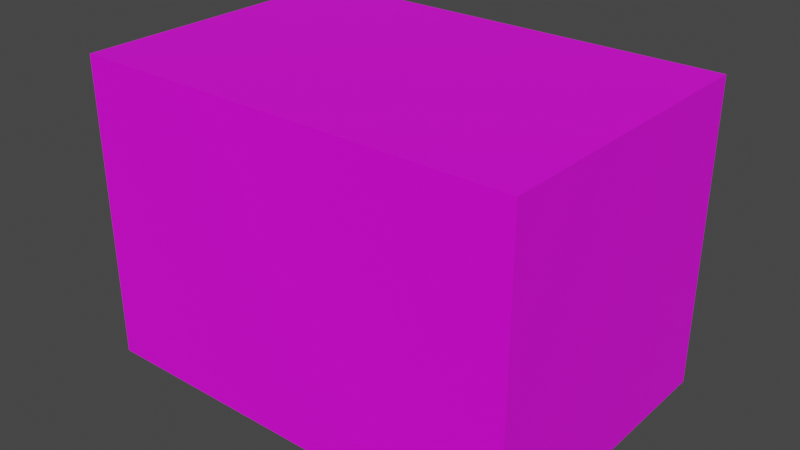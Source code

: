 # Source: 201_00B.blend  (saved by Blender 2.93.21; exported with 4.5.12 LTS)
import bpy
from mathutils import Matrix  # noqa: F401  (used for matrix-valued properties, if any)

bpy.ops.wm.read_factory_settings(use_empty=True)
scene = bpy.context.scene
scene.name = 'Scene'

# ---- collections
col_collection = bpy.data.collections.new('Collection'); scene.collection.children.link(col_collection)

# ---- images (referenced by path relative to the original .blend; pixels are not part of the script)
import os
ASSET_DIR = os.environ.get("B2B_ASSET_DIR", "")  # directory of the original .blend (textures are referenced by path, not embedded)
HERE = os.path.dirname(os.path.abspath(__file__))  # packed textures are extracted next to this script under _unpacked/

def load_image(name, relpath, width, height, colorspace="sRGB"):
    """Load a texture the original file referenced (path relative to the .blend, or extracted next to this script)."""
    p = next((c for c in (os.path.join(HERE, relpath), os.path.join(ASSET_DIR, relpath)) if relpath and os.path.exists(c)), "")
    if p:
        img = bpy.data.images.load(p, check_existing=True)
        img.name = name
    else:  # same state as the original file: an image datablock whose file is absent (Cycles renders it pink)
        img = bpy.data.images.new(name, width, height)
        img.source = "FILE"
        img.filepath = "//" + (relpath or name)
    img.colorspace_settings.name = colorspace
    return img
img_201_00b_jpg = load_image('201_00B.jpg', 'imgs/201_00B.jpg', 1024, 1024, 'sRGB')

# ---- materials (node trees are filled in below, after node groups)
mat_material = bpy.data.materials.new('material')
mat_material.use_transparent_shadow = False

# ---- material node trees
mat_material.use_nodes = True; mat_material.node_tree.nodes.clear()
_N = mat_material.node_tree.nodes; _L = mat_material.node_tree.links
n0 = _N.new('ShaderNodeBsdfPrincipled'); n0.name = 'Principled BSDF'; n0.location = (10, 300)
n0.distribution = 'GGX'
n0.subsurface_method = 'BURLEY'
n0.inputs[3].default_value = 1.45
n0.inputs[27].default_value = (0.0, 0.0, 0.0, 1.0)
n0.inputs[28].default_value = 1.0
n1 = _N.new('ShaderNodeOutputMaterial'); n1.name = 'Material Output'; n1.location = (300, 300)
n2 = _N.new('ShaderNodeTexImage'); n2.name = 'Image Texture'; n2.location = (-300, 200)
n2.image = img_201_00b_jpg
_L.new(n0.outputs[0], n1.inputs[0])
_L.new(n2.outputs[0], n0.inputs[0])
n1.is_active_output = True

# ---- world
world_world = bpy.data.worlds.new('World'); scene.world = world_world
world_world.use_nodes = True; world_world.node_tree.nodes.clear()
_N = world_world.node_tree.nodes; _L = world_world.node_tree.links
n0 = _N.new('ShaderNodeOutputWorld'); n0.name = 'World Output'; n0.location = (300, 300)
n1 = _N.new('ShaderNodeBackground'); n1.name = 'Background'; n1.location = (10, 300)
n1.inputs[0].default_value = (0.05088, 0.05088, 0.05088, 1.0)
_L.new(n1.outputs[0], n0.inputs[0])
n0.is_active_output = True
world_world.color = (0.05088, 0.05088, 0.05088)
world_world.use_sun_shadow = False
world_world.sun_shadow_jitter_overblur = 0.0

# ---- meshes
me_cube_001 = bpy.data.meshes.new('Cube.001')
me_cube_001.from_pydata([(-159.2, -107.8, -109.0), (-159.2, -107.8, 109.0), (-159.2, 107.8, -109.0), (-159.2, 107.8, 109.0), (159.2, -107.8, -109.0), (159.2, -107.8, 109.0), (159.2, 107.8, -109.0), (159.2, 107.8, 109.0)], [], [(0, 1, 3, 2), (2, 3, 7, 6), (6, 7, 5, 4), (4, 5, 1, 0), (2, 6, 4, 0), (7, 3, 1, 5)])
_uv = me_cube_001.uv_layers.new(name='UVMap')
_uv.uv.foreach_set('vector', [0.0, 0.5, 0.0, 0.0, 0.5, 0.0, 0.5, 0.5, 0.5, 0.0, 0.5, 1.0, 1.0, 1.0, 1.0, 0.0, 0.0, 0.5, 0.0, 1.0, 0.5, 1.0, 0.5, 0.5, 0.5, 0.0, 0.5, 1.0, 1.0, 1.0, 1.0, 0.0, 0.125, 0.5, 0.375, 0.5, 0.375, 0.75, 0.125, 0.75, 0.625, 0.5, 0.875, 0.5, 0.875, 0.75, 0.625, 0.75])
me_cube_001.materials.append(mat_material)
me_cube_001.use_remesh_fix_poles = True
me_cube_001.use_remesh_preserve_attributes = False
me_cube_001.update()

# ---- objects
ob_cube = bpy.data.objects.new('Cube', me_cube_001)

# ---- transforms, parenting, visibility, modifiers, constraints
ob_cube.location = (0.0, 0.0, 0.0)

# ---- collection membership
col_collection.objects.link(ob_cube)

# ---- scene / render settings (as saved in the file)
scene.frame_start = 1; scene.frame_end = 250; scene.frame_set(1)
scene.render.engine = 'BLENDER_EEVEE_NEXT'
scene.cycles.use_denoising = False
scene.cycles.samples = 128
scene.cycles.sampling_pattern = 'TABULATED_SOBOL'
scene.cycles.use_adaptive_sampling = False
scene.cycles.use_light_tree = False
scene.view_settings.view_transform = 'Filmic'
bpy.context.view_layer.update()

# ---- added for rendering (the .blend has no active camera and no usable light): camera, sun
cam_auto = bpy.data.cameras.new('AutoCamera')
cam_auto.lens = 50.0
cam_auto.sensor_width = 36.0
cam_auto.clip_end = 7179.8
ob_auto_camera = bpy.data.objects.new('AutoCamera', cam_auto)
scene.collection.objects.link(ob_auto_camera)
ob_auto_camera.location = (409.107, -490.928, 327.286)
ob_auto_camera.rotation_euler = (1.09748, -7.21219e-08, 0.694738)
scene.camera = ob_auto_camera
light_auto_sun = bpy.data.lights.new('AutoSun', 'SUN')
light_auto_sun.energy = 3.0
light_auto_sun.angle = 0.0523599
ob_auto_sun = bpy.data.objects.new('AutoSun', light_auto_sun)
scene.collection.objects.link(ob_auto_sun)
ob_auto_sun.rotation_euler = (0.872665, 0.174533, 0.523599)
bpy.context.view_layer.update()
